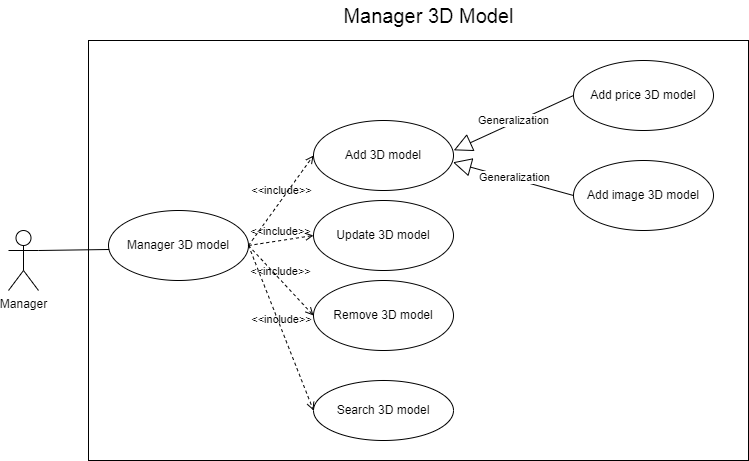

The diagram above was exported from draw.io. Its source (the exported page's mxGraphModel, read from the mxfile embedded in the PNG):
<mxGraphModel dx="1059" dy="-71" grid="1" gridSize="10" guides="1" tooltips="1" connect="1" arrows="1" fold="1" page="1" pageScale="1" pageWidth="850" pageHeight="1100" math="0" shadow="0">
  <root>
    <mxCell id="0" />
    <mxCell id="1" parent="0" />
    <mxCell id="TGmtnuzsSHleQvX2oDmm-1" value="" style="rounded=0;whiteSpace=wrap;html=1;" vertex="1" parent="1">
      <mxGeometry x="990" y="1340" width="660" height="420" as="geometry" />
    </mxCell>
    <mxCell id="TGmtnuzsSHleQvX2oDmm-2" value="Manager" style="shape=umlActor;verticalLabelPosition=bottom;verticalAlign=top;html=1;outlineConnect=0;" vertex="1" parent="1">
      <mxGeometry x="910" y="1530" width="30" height="60" as="geometry" />
    </mxCell>
    <mxCell id="TGmtnuzsSHleQvX2oDmm-3" value="Manager 3D model" style="ellipse;whiteSpace=wrap;html=1;" vertex="1" parent="1">
      <mxGeometry x="1010" y="1510" width="140" height="70" as="geometry" />
    </mxCell>
    <mxCell id="TGmtnuzsSHleQvX2oDmm-4" value="" style="endArrow=none;html=1;rounded=0;entryX=0.005;entryY=0.557;entryDx=0;entryDy=0;exitX=1;exitY=0.3333333333333333;exitDx=0;exitDy=0;exitPerimeter=0;entryPerimeter=0;" edge="1" parent="1" source="TGmtnuzsSHleQvX2oDmm-2" target="TGmtnuzsSHleQvX2oDmm-3">
      <mxGeometry width="50" height="50" relative="1" as="geometry">
        <mxPoint x="970" y="1575" as="sourcePoint" />
        <mxPoint x="1020" y="1525" as="targetPoint" />
      </mxGeometry>
    </mxCell>
    <mxCell id="TGmtnuzsSHleQvX2oDmm-5" value="Add 3D model" style="ellipse;whiteSpace=wrap;html=1;" vertex="1" parent="1">
      <mxGeometry x="1215" y="1420" width="140" height="70" as="geometry" />
    </mxCell>
    <mxCell id="TGmtnuzsSHleQvX2oDmm-6" value="Update 3D model" style="ellipse;whiteSpace=wrap;html=1;" vertex="1" parent="1">
      <mxGeometry x="1215" y="1500" width="140" height="70" as="geometry" />
    </mxCell>
    <mxCell id="TGmtnuzsSHleQvX2oDmm-7" value="Remove 3D model" style="ellipse;whiteSpace=wrap;html=1;" vertex="1" parent="1">
      <mxGeometry x="1215" y="1580" width="140" height="70" as="geometry" />
    </mxCell>
    <mxCell id="TGmtnuzsSHleQvX2oDmm-8" value="Add price 3D model" style="ellipse;whiteSpace=wrap;html=1;" vertex="1" parent="1">
      <mxGeometry x="1475" y="1360" width="140" height="70" as="geometry" />
    </mxCell>
    <mxCell id="TGmtnuzsSHleQvX2oDmm-9" value="Add image 3D model" style="ellipse;whiteSpace=wrap;html=1;" vertex="1" parent="1">
      <mxGeometry x="1475" y="1460" width="140" height="70" as="geometry" />
    </mxCell>
    <mxCell id="TGmtnuzsSHleQvX2oDmm-10" value="Generalization" style="endArrow=block;endSize=16;endFill=0;html=1;rounded=0;entryX=1.002;entryY=0.426;entryDx=0;entryDy=0;entryPerimeter=0;exitX=0;exitY=0.5;exitDx=0;exitDy=0;" edge="1" parent="1" source="TGmtnuzsSHleQvX2oDmm-8" target="TGmtnuzsSHleQvX2oDmm-5">
      <mxGeometry x="-0.0133" y="-2" width="160" relative="1" as="geometry">
        <mxPoint x="1335" y="1550" as="sourcePoint" />
        <mxPoint x="1495" y="1550" as="targetPoint" />
        <mxPoint as="offset" />
      </mxGeometry>
    </mxCell>
    <mxCell id="TGmtnuzsSHleQvX2oDmm-11" value="Generalization" style="endArrow=block;endSize=16;endFill=0;html=1;rounded=0;entryX=0.996;entryY=0.597;entryDx=0;entryDy=0;entryPerimeter=0;exitX=0;exitY=0.5;exitDx=0;exitDy=0;" edge="1" parent="1" source="TGmtnuzsSHleQvX2oDmm-9" target="TGmtnuzsSHleQvX2oDmm-5">
      <mxGeometry x="-0.0133" y="-2" width="160" relative="1" as="geometry">
        <mxPoint x="1485" y="1405" as="sourcePoint" />
        <mxPoint x="1365" y="1460" as="targetPoint" />
        <mxPoint as="offset" />
      </mxGeometry>
    </mxCell>
    <mxCell id="TGmtnuzsSHleQvX2oDmm-12" value="&amp;lt;&amp;lt;include&amp;gt;&amp;gt;" style="html=1;verticalAlign=bottom;labelBackgroundColor=none;endArrow=open;endFill=0;dashed=1;rounded=0;entryX=0;entryY=0.5;entryDx=0;entryDy=0;exitX=1;exitY=0.5;exitDx=0;exitDy=0;" edge="1" parent="1" source="TGmtnuzsSHleQvX2oDmm-3" target="TGmtnuzsSHleQvX2oDmm-5">
      <mxGeometry width="160" relative="1" as="geometry">
        <mxPoint x="1170" y="1600" as="sourcePoint" />
        <mxPoint x="1330" y="1600" as="targetPoint" />
      </mxGeometry>
    </mxCell>
    <mxCell id="TGmtnuzsSHleQvX2oDmm-13" value="&amp;lt;&amp;lt;include&amp;gt;&amp;gt;" style="html=1;verticalAlign=bottom;labelBackgroundColor=none;endArrow=open;endFill=0;dashed=1;rounded=0;entryX=0;entryY=0.5;entryDx=0;entryDy=0;exitX=1;exitY=0.5;exitDx=0;exitDy=0;" edge="1" parent="1" source="TGmtnuzsSHleQvX2oDmm-3" target="TGmtnuzsSHleQvX2oDmm-6">
      <mxGeometry width="160" relative="1" as="geometry">
        <mxPoint x="1170" y="1600" as="sourcePoint" />
        <mxPoint x="1330" y="1600" as="targetPoint" />
      </mxGeometry>
    </mxCell>
    <mxCell id="TGmtnuzsSHleQvX2oDmm-14" value="&amp;lt;&amp;lt;include&amp;gt;&amp;gt;" style="html=1;verticalAlign=bottom;labelBackgroundColor=none;endArrow=open;endFill=0;dashed=1;rounded=0;exitX=1;exitY=0.5;exitDx=0;exitDy=0;entryX=0;entryY=0.5;entryDx=0;entryDy=0;" edge="1" parent="1" source="TGmtnuzsSHleQvX2oDmm-3" target="TGmtnuzsSHleQvX2oDmm-7">
      <mxGeometry width="160" relative="1" as="geometry">
        <mxPoint x="1170" y="1600" as="sourcePoint" />
        <mxPoint x="1330" y="1600" as="targetPoint" />
      </mxGeometry>
    </mxCell>
    <mxCell id="TGmtnuzsSHleQvX2oDmm-15" value="&lt;span style=&quot;font-size: 20px;&quot;&gt;Manager 3D Model&lt;/span&gt;" style="text;html=1;strokeColor=none;fillColor=none;align=center;verticalAlign=middle;whiteSpace=wrap;rounded=0;" vertex="1" parent="1">
      <mxGeometry x="1238.75" y="1300" width="182.5" height="30" as="geometry" />
    </mxCell>
    <mxCell id="TGmtnuzsSHleQvX2oDmm-16" value="Search 3D model" style="ellipse;whiteSpace=wrap;html=1;" vertex="1" parent="1">
      <mxGeometry x="1215" y="1680" width="140" height="60" as="geometry" />
    </mxCell>
    <mxCell id="TGmtnuzsSHleQvX2oDmm-17" value="&amp;lt;&amp;lt;include&amp;gt;&amp;gt;" style="html=1;verticalAlign=bottom;labelBackgroundColor=none;endArrow=open;endFill=0;dashed=1;rounded=0;entryX=0;entryY=0.5;entryDx=0;entryDy=0;exitX=1;exitY=0.5;exitDx=0;exitDy=0;" edge="1" parent="1" source="TGmtnuzsSHleQvX2oDmm-3" target="TGmtnuzsSHleQvX2oDmm-16">
      <mxGeometry width="160" relative="1" as="geometry">
        <mxPoint x="1410" y="1690" as="sourcePoint" />
        <mxPoint x="1570" y="1690" as="targetPoint" />
      </mxGeometry>
    </mxCell>
  </root>
</mxGraphModel>